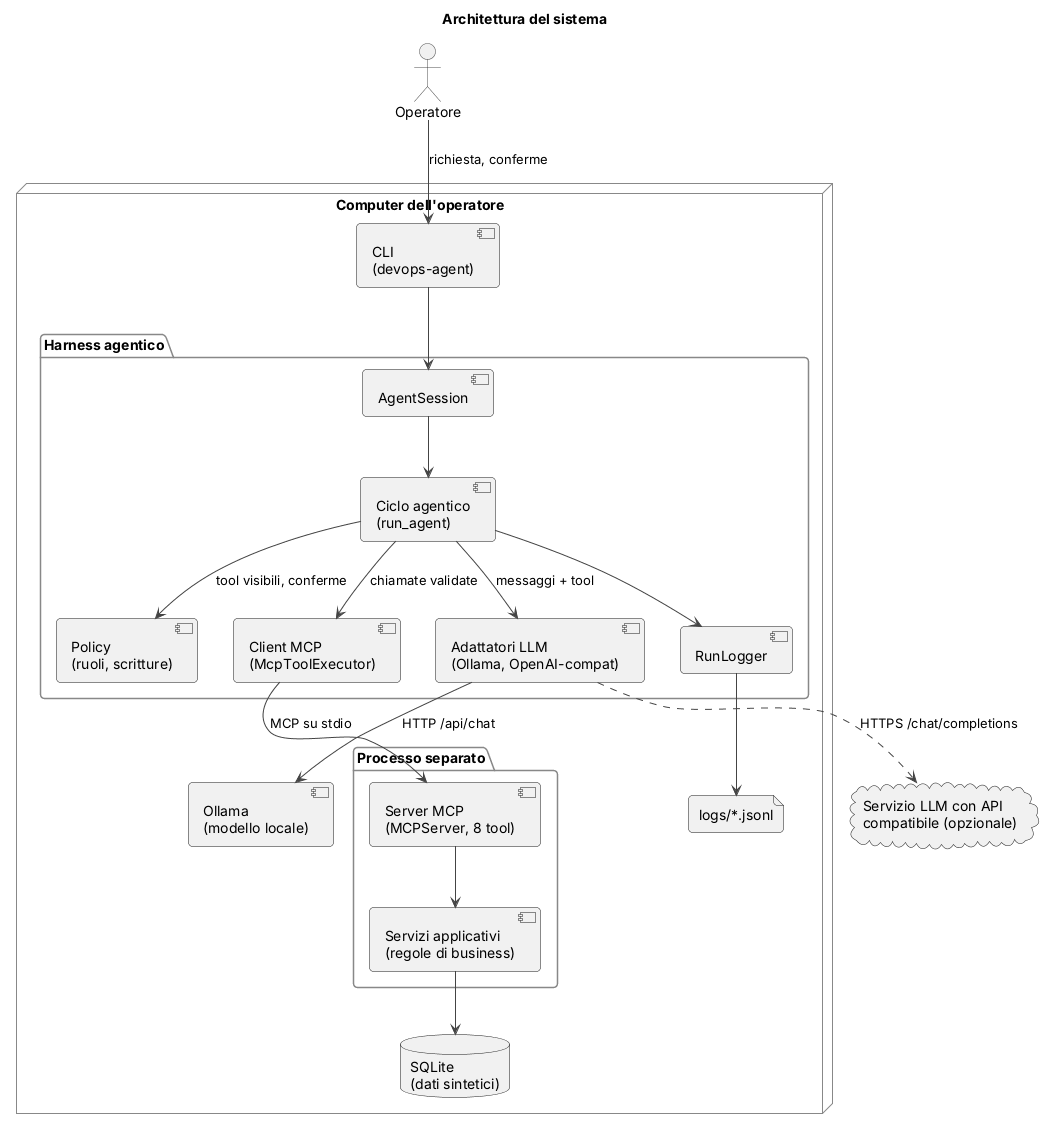

The diagram above was rendered by PlantUML. Its source (embedded in the PNG):
@startuml architecture
!include _style.iuml
title Architettura del sistema

actor "Operatore" as User
node "Computer dell'operatore" {
  component "CLI\n(devops-agent)" as CLI
  package "Harness agentico" {
    component "AgentSession" as Session
    component "Ciclo agentico\n(run_agent)" as Loop
    component "Policy\n(ruoli, scritture)" as Policy
    component "Adattatori LLM\n(Ollama, OpenAI-compat)" as Providers
    component "Client MCP\n(McpToolExecutor)" as Client
    component "RunLogger" as Logger
  }
  package "Processo separato" {
    component "Server MCP\n(MCPServer, 8 tool)" as Server
    component "Servizi applicativi\n(regole di business)" as Services
  }
  database "SQLite\n(dati sintetici)" as DB
  file "logs/*.jsonl" as Logs
  component "Ollama\n(modello locale)" as Ollama
}
cloud "Servizio LLM con API\ncompatibile (opzionale)" as Remote

User --> CLI : richiesta, conferme
CLI --> Session
Session --> Loop
Loop --> Policy : tool visibili, conferme
Loop --> Providers : messaggi + tool
Loop --> Client : chiamate validate
Loop --> Logger
Logger --> Logs
Providers --> Ollama : HTTP /api/chat
Providers ..> Remote : HTTPS /chat/completions
Client --> Server : MCP su stdio
Server --> Services
Services --> DB
@enduml